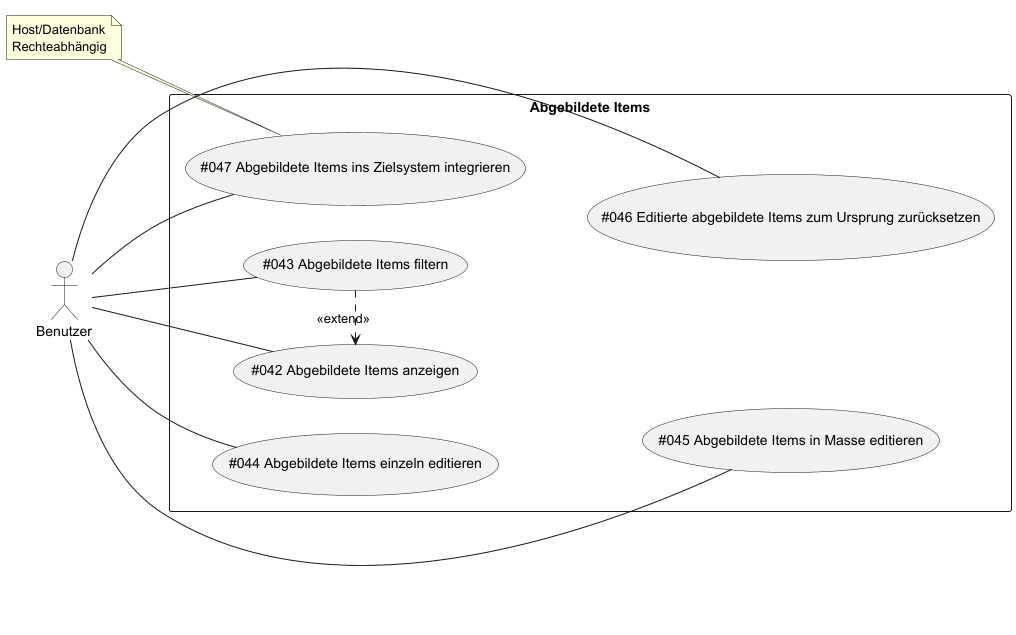

The diagram above was rendered by PlantUML. Its source (embedded in the PNG):
@startuml
left to right direction

actor Benutzer as Actor1

rectangle "Abgebildete Items" {
    (#042 Abgebildete Items anzeigen) as (UC42)
    (#043 Abgebildete Items filtern) as (UC43)
    (#044 Abgebildete Items einzeln editieren) as (UC44)
    (#045 Abgebildete Items in Masse editieren) as (UC45)
    (#046 Editierte abgebildete Items zum Ursprung zurücksetzen) as (UC46)
    (#047 Abgebildete Items ins Zielsystem integrieren) as (UC47)
}

note "Host/Datenbank\nRechteabhängig" as N1

Actor1 -- (UC42)
Actor1 -- (UC43)
Actor1 -- (UC44)
Actor1 -- (UC45)
Actor1 -- (UC46)
Actor1 -- (UC47)

(UC43) .> (UC42) : <<extend>>

(UC42) -[hidden]- (UC45)
(UC43) -[hidden]- (UC46)

N1 .. (UC47)

@enduml